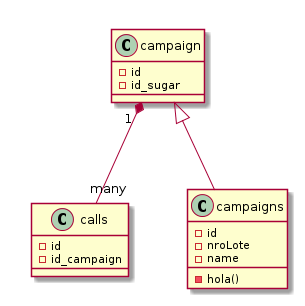

The diagram above was rendered by PlantUML. Its source (embedded in the PNG):
@startuml
campaign "1" *-- "many" calls
    campaign <|-- campaigns

class campaign {
    -id
-id_sugar
    }

class calls {
    -id
-id_campaign
    }

class campaigns {
    -id
-nroLote
    -name
    -hola()
    }
@enduml